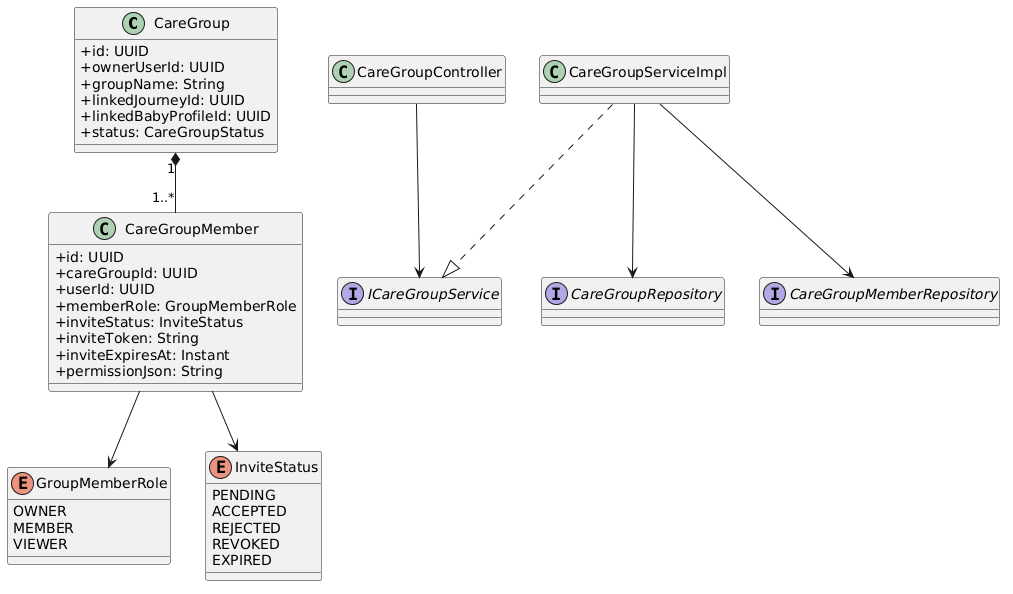

The diagram above was rendered by PlantUML. Its source (embedded in the PNG):
@startuml
skinparam classAttributeIconSize 0
class CareGroup {
  +id: UUID
  +ownerUserId: UUID
  +groupName: String
  +linkedJourneyId: UUID
  +linkedBabyProfileId: UUID
  +status: CareGroupStatus
}
class CareGroupMember {
  +id: UUID
  +careGroupId: UUID
  +userId: UUID
  +memberRole: GroupMemberRole
  +inviteStatus: InviteStatus
  +inviteToken: String
  +inviteExpiresAt: Instant
  +permissionJson: String
}
enum GroupMemberRole {
  OWNER
  MEMBER
  VIEWER
}
enum InviteStatus {
  PENDING
  ACCEPTED
  REJECTED
  REVOKED
  EXPIRED
}
class CareGroupController
interface ICareGroupService
class CareGroupServiceImpl
interface CareGroupRepository
interface CareGroupMemberRepository
CareGroup "1" *-- "1..*" CareGroupMember
CareGroupMember --> GroupMemberRole
CareGroupMember --> InviteStatus
CareGroupController --> ICareGroupService
CareGroupServiceImpl ..|> ICareGroupService
CareGroupServiceImpl --> CareGroupRepository
CareGroupServiceImpl --> CareGroupMemberRepository
@enduml